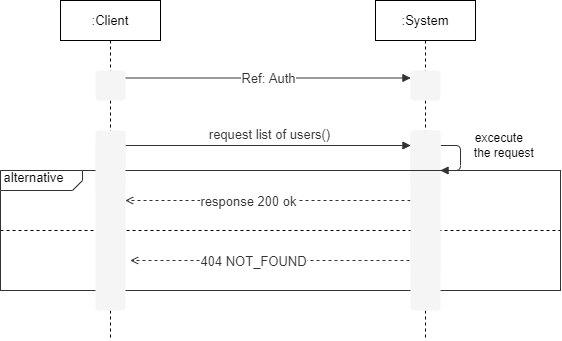

The diagram above was exported from draw.io. Its source (the exported page's mxGraphModel, read from the mxfile embedded in the PNG):
<mxGraphModel dx="868" dy="417" grid="1" gridSize="10" guides="1" tooltips="1" connect="1" arrows="1" fold="1" page="1" pageScale="1" pageWidth="827" pageHeight="1169" math="0" shadow="0">
  <root>
    <mxCell id="iHtmCWZsTmHVBYibSbR6-0" />
    <mxCell id="iHtmCWZsTmHVBYibSbR6-1" parent="iHtmCWZsTmHVBYibSbR6-0" />
    <mxCell id="iHtmCWZsTmHVBYibSbR6-2" value="&lt;span style=&quot;color: rgb(0 , 0 , 0) ; font-size: 13px&quot;&gt;:System&lt;/span&gt;" style="shape=umlLifeline;perimeter=lifelinePerimeter;whiteSpace=wrap;html=1;container=1;collapsible=0;recursiveResize=0;outlineConnect=0;fontColor=#FFFFFF;strokeColor=#000000;" vertex="1" parent="iHtmCWZsTmHVBYibSbR6-1">
      <mxGeometry x="425" y="150" width="100" height="340" as="geometry" />
    </mxCell>
    <UserObject label="" lucidchartObjectId="eeCeNMwcK5lN" id="BlyLNVyJKMqFSQO1l-jI-0">
      <mxCell style="html=1;jettySize=18;whiteSpace=wrap;fontSize=13;fontFamily=helvetica;strokeColor=#333333;strokeOpacity=100;strokeWidth=0.8;rounded=1;arcSize=10;edgeStyle=orthogonalEdgeStyle;startArrow=none;;endArrow=block;endFill=1;;exitY=0.281;exitPerimeter=0;entryY=0.488;entryPerimeter=0;" edge="1" parent="iHtmCWZsTmHVBYibSbR6-2">
        <mxGeometry width="100" height="100" relative="1" as="geometry">
          <Array as="points">
            <mxPoint x="85" y="145" generated="1" />
            <mxPoint x="85" y="170" generated="1" />
          </Array>
          <mxPoint x="65" y="145" as="sourcePoint" />
          <mxPoint x="65" y="170" as="targetPoint" />
        </mxGeometry>
      </mxCell>
    </UserObject>
    <mxCell id="BlyLNVyJKMqFSQO1l-jI-1" value="" style="text;html=1;resizable=0;labelBackgroundColor=#ffffff;align=center;verticalAlign=middle;;fontSize=13;" vertex="1" parent="BlyLNVyJKMqFSQO1l-jI-0">
      <mxGeometry relative="1" as="geometry" />
    </mxCell>
    <mxCell id="iHtmCWZsTmHVBYibSbR6-4" value="&lt;font color=&quot;#000000&quot;&gt;&lt;span style=&quot;font-size: 13px&quot;&gt;:Client&lt;/span&gt;&lt;/font&gt;" style="shape=umlLifeline;perimeter=lifelinePerimeter;whiteSpace=wrap;html=1;container=1;collapsible=0;recursiveResize=0;outlineConnect=0;fontColor=#FFFFFF;strokeColor=#000000;" vertex="1" parent="iHtmCWZsTmHVBYibSbR6-1">
      <mxGeometry x="110" y="150" width="100" height="340" as="geometry" />
    </mxCell>
    <UserObject label="" lucidchartObjectId="ndMzDBmFQiaB" id="iHtmCWZsTmHVBYibSbR6-5">
      <mxCell style="html=1;overflow=block;blockSpacing=1;whiteSpace=wrap;;whiteSpace=wrap;fontSize=13;spacing=0;strokeOpacity=0;fillOpacity=100;rounded=1;absoluteArcSize=1;arcSize=7.5;fillColor=#f5f5f5;strokeWidth=1.5;strokeColor=#666666;fontColor=#333333;" vertex="1" parent="iHtmCWZsTmHVBYibSbR6-4">
        <mxGeometry x="35" y="130" width="30" height="60" as="geometry" />
      </mxCell>
    </UserObject>
    <UserObject label="" lucidchartObjectId="QgMzucN.hJll" id="iHtmCWZsTmHVBYibSbR6-6">
      <mxCell style="html=1;overflow=block;blockSpacing=1;whiteSpace=wrap;;whiteSpace=wrap;fontSize=13;spacing=0;strokeOpacity=0;fillOpacity=100;rounded=1;absoluteArcSize=1;arcSize=7.5;fillColor=#f5f5f5;strokeWidth=1.5;strokeColor=#666666;fontColor=#333333;" vertex="1" parent="iHtmCWZsTmHVBYibSbR6-4">
        <mxGeometry x="350" y="130" width="30" height="60" as="geometry" />
      </mxCell>
    </UserObject>
    <UserObject label="" lucidchartObjectId="fhMzyjMU.WGP" id="iHtmCWZsTmHVBYibSbR6-7">
      <mxCell style="html=1;jettySize=18;whiteSpace=wrap;fontSize=13;fontFamily=helvetica;strokeColor=#333333;strokeOpacity=100;strokeWidth=0.8;rounded=1;arcSize=10;edgeStyle=orthogonalEdgeStyle;startArrow=none;;endArrow=block;endFill=1;;exitX=1;exitY=0.25;exitDx=0;exitDy=0;entryX=0;entryY=0.25;entryDx=0;entryDy=0;" edge="1" parent="iHtmCWZsTmHVBYibSbR6-4" source="iHtmCWZsTmHVBYibSbR6-5" target="iHtmCWZsTmHVBYibSbR6-6">
        <mxGeometry width="100" height="100" relative="1" as="geometry">
          <Array as="points" />
          <mxPoint x="80" y="140" as="sourcePoint" />
          <mxPoint x="350" y="140" as="targetPoint" />
        </mxGeometry>
      </mxCell>
    </UserObject>
    <mxCell id="iHtmCWZsTmHVBYibSbR6-8" value="request list of users()" style="text;html=1;resizable=0;labelBackgroundColor=#ffffff;align=center;verticalAlign=middle;fontColor=#333333;;fontSize=13;" vertex="1" parent="iHtmCWZsTmHVBYibSbR6-7">
      <mxGeometry relative="1" as="geometry">
        <mxPoint y="-11.500000000000682" as="offset" />
      </mxGeometry>
    </mxCell>
    <UserObject label="" lucidchartObjectId="fhMzFCCpxuK5" id="iHtmCWZsTmHVBYibSbR6-9">
      <mxCell style="html=1;jettySize=18;whiteSpace=wrap;fontSize=13;fontFamily=helvetica;strokeColor=#333333;strokeOpacity=100;dashed=1;fixDash=1;strokeWidth=0.8;rounded=1;arcSize=10;edgeStyle=orthogonalEdgeStyle;startArrow=none;;endArrow=open;;" edge="1" parent="iHtmCWZsTmHVBYibSbR6-4">
        <mxGeometry width="100" height="100" relative="1" as="geometry">
          <Array as="points">
            <mxPoint x="140" y="200" />
            <mxPoint x="140" y="200" />
          </Array>
          <mxPoint x="350" y="200" as="sourcePoint" />
          <mxPoint x="65" y="200" as="targetPoint" />
        </mxGeometry>
      </mxCell>
    </UserObject>
    <mxCell id="iHtmCWZsTmHVBYibSbR6-10" value="response 200 ok" style="text;html=1;resizable=0;labelBackgroundColor=#ffffff;align=center;verticalAlign=middle;fontColor=#333333;;fontSize=13;" vertex="1" parent="iHtmCWZsTmHVBYibSbR6-9">
      <mxGeometry x="0.14175621107384861" relative="1" as="geometry" />
    </mxCell>
    <mxCell id="iHtmCWZsTmHVBYibSbR6-11" value="" style="text;html=1;resizable=0;labelBackgroundColor=#ffffff;align=center;verticalAlign=middle;;fontSize=13;" vertex="1" parent="iHtmCWZsTmHVBYibSbR6-9">
      <mxGeometry relative="1" as="geometry">
        <mxPoint y="5" as="offset" />
      </mxGeometry>
    </mxCell>
    <UserObject label="" lucidchartObjectId="fhMzFCCpxuK5" id="iHtmCWZsTmHVBYibSbR6-12">
      <mxCell style="html=1;jettySize=18;whiteSpace=wrap;fontSize=13;fontFamily=helvetica;strokeColor=#333333;strokeOpacity=100;dashed=1;fixDash=1;strokeWidth=0.8;rounded=1;arcSize=10;edgeStyle=orthogonalEdgeStyle;startArrow=none;;endArrow=open;;" edge="1" parent="iHtmCWZsTmHVBYibSbR6-4">
        <mxGeometry width="100" height="100" relative="1" as="geometry">
          <Array as="points">
            <mxPoint x="70" y="260" />
          </Array>
          <mxPoint x="355" y="260" as="sourcePoint" />
          <mxPoint x="70" y="260" as="targetPoint" />
        </mxGeometry>
      </mxCell>
    </UserObject>
    <mxCell id="iHtmCWZsTmHVBYibSbR6-13" value="404 NOT_FOUND" style="text;html=1;resizable=0;labelBackgroundColor=#ffffff;align=center;verticalAlign=middle;fontColor=#333333;;fontSize=13;" vertex="1" parent="iHtmCWZsTmHVBYibSbR6-12">
      <mxGeometry x="0.14175621107384861" relative="1" as="geometry" />
    </mxCell>
    <mxCell id="iHtmCWZsTmHVBYibSbR6-14" value="" style="text;html=1;resizable=0;labelBackgroundColor=#ffffff;align=center;verticalAlign=middle;;fontSize=13;" vertex="1" parent="iHtmCWZsTmHVBYibSbR6-12">
      <mxGeometry relative="1" as="geometry">
        <mxPoint y="5" as="offset" />
      </mxGeometry>
    </mxCell>
    <UserObject label="" lucidchartObjectId="QgMzucN.hJll" id="iHtmCWZsTmHVBYibSbR6-15">
      <mxCell style="html=1;overflow=block;blockSpacing=1;whiteSpace=wrap;;whiteSpace=wrap;fontSize=13;spacing=0;strokeOpacity=0;fillOpacity=100;rounded=1;absoluteArcSize=1;arcSize=7.5;fillColor=#f5f5f5;strokeWidth=1.5;strokeColor=#666666;fontColor=#333333;" vertex="1" parent="iHtmCWZsTmHVBYibSbR6-4">
        <mxGeometry x="350" y="130" width="30" height="140" as="geometry" />
      </mxCell>
    </UserObject>
    <UserObject label="" lucidchartObjectId="TeMzheqAf.5g" id="iHtmCWZsTmHVBYibSbR6-20">
      <mxCell style="html=1;jettySize=18;whiteSpace=wrap;fontSize=13;fontFamily=helvetica;strokeColor=#333333;strokeOpacity=100;fixDash=1;strokeWidth=0.8;rounded=1;arcSize=10;edgeStyle=orthogonalEdgeStyle;startArrow=block;;endArrow=none;;startFill=1;endFill=0;entryX=1;entryY=0.25;entryDx=0;entryDy=0;exitX=0;exitY=0.25;exitDx=0;exitDy=0;" edge="1" parent="iHtmCWZsTmHVBYibSbR6-1" source="iHtmCWZsTmHVBYibSbR6-24" target="iHtmCWZsTmHVBYibSbR6-23">
        <mxGeometry width="100" height="100" relative="1" as="geometry">
          <Array as="points" />
          <mxPoint x="430" y="240" as="sourcePoint" />
          <mxPoint x="190" y="240" as="targetPoint" />
        </mxGeometry>
      </mxCell>
    </UserObject>
    <mxCell id="iHtmCWZsTmHVBYibSbR6-21" value="Ref: Auth" style="text;html=1;resizable=0;labelBackgroundColor=#ffffff;align=center;verticalAlign=middle;fontColor=#333333;;fontSize=13;" vertex="1" parent="iHtmCWZsTmHVBYibSbR6-20">
      <mxGeometry relative="1" as="geometry" />
    </mxCell>
    <mxCell id="iHtmCWZsTmHVBYibSbR6-22" value="" style="text;html=1;resizable=0;labelBackgroundColor=#ffffff;align=center;verticalAlign=middle;;fontSize=13;" vertex="1" parent="iHtmCWZsTmHVBYibSbR6-20">
      <mxGeometry relative="1" as="geometry">
        <mxPoint y="5" as="offset" />
      </mxGeometry>
    </mxCell>
    <UserObject label="" lucidchartObjectId="urMzfrBu7dAZ" id="iHtmCWZsTmHVBYibSbR6-23">
      <mxCell style="html=1;overflow=block;blockSpacing=1;whiteSpace=wrap;;whiteSpace=wrap;fontSize=13;spacing=0;strokeOpacity=0;fillOpacity=100;rounded=1;absoluteArcSize=1;arcSize=7.5;fillColor=#f5f5f5;strokeWidth=1.5;strokeColor=#666666;fontColor=#333333;" vertex="1" parent="iHtmCWZsTmHVBYibSbR6-1">
        <mxGeometry x="145" y="220" width="30" height="30" as="geometry" />
      </mxCell>
    </UserObject>
    <UserObject label="" lucidchartObjectId="urMzfrBu7dAZ" id="iHtmCWZsTmHVBYibSbR6-24">
      <mxCell style="html=1;overflow=block;blockSpacing=1;whiteSpace=wrap;;whiteSpace=wrap;fontSize=13;spacing=0;strokeOpacity=0;fillOpacity=100;rounded=1;absoluteArcSize=1;arcSize=7.5;fillColor=#f5f5f5;strokeWidth=1.5;strokeColor=#666666;fontColor=#333333;" vertex="1" parent="iHtmCWZsTmHVBYibSbR6-1">
        <mxGeometry x="460" y="220" width="30" height="30" as="geometry" />
      </mxCell>
    </UserObject>
    <mxCell id="iHtmCWZsTmHVBYibSbR6-25" value="" style="endArrow=none;dashed=1;html=1;" edge="1" parent="iHtmCWZsTmHVBYibSbR6-1">
      <mxGeometry width="50" height="50" relative="1" as="geometry">
        <mxPoint x="50" y="380" as="sourcePoint" />
        <mxPoint x="610" y="380" as="targetPoint" />
      </mxGeometry>
    </mxCell>
    <UserObject label="&amp;nbsp;alternative" lucidchartObjectId="cnpAC.JYooo3" id="iHtmCWZsTmHVBYibSbR6-26">
      <mxCell style="html=1;overflow=block;blockSpacing=1;whiteSpace=wrap;shape=mxgraph.sysml.package2;xSize=90;overflow=fill;whiteSpace=wrap;fontSize=13;align=center;align=left;spacing=0;strokeColor=#333333;strokeOpacity=100;fillOpacity=100;rounded=1;absoluteArcSize=1;arcSize=12;fillColor=#ffffff;strokeWidth=0.8;labelX=82;" vertex="1" parent="iHtmCWZsTmHVBYibSbR6-1">
        <mxGeometry x="50" y="320" width="560" height="120" as="geometry" />
      </mxCell>
    </UserObject>
    <UserObject label="" lucidchartObjectId="urMzfrBu7dAZ" id="iHtmCWZsTmHVBYibSbR6-27">
      <mxCell style="html=1;overflow=block;blockSpacing=1;whiteSpace=wrap;;whiteSpace=wrap;fontSize=13;spacing=0;strokeOpacity=0;fillOpacity=100;rounded=1;absoluteArcSize=1;arcSize=7.5;fillColor=#f5f5f5;strokeWidth=1.5;strokeColor=#666666;fontColor=#333333;" vertex="1" parent="iHtmCWZsTmHVBYibSbR6-1">
        <mxGeometry x="460" y="370" width="30" height="90" as="geometry" />
      </mxCell>
    </UserObject>
    <UserObject label="" lucidchartObjectId="urMzfrBu7dAZ" id="iHtmCWZsTmHVBYibSbR6-28">
      <mxCell style="html=1;overflow=block;blockSpacing=1;whiteSpace=wrap;;whiteSpace=wrap;fontSize=13;spacing=0;strokeOpacity=0;fillOpacity=100;rounded=1;absoluteArcSize=1;arcSize=7.5;fillColor=#f5f5f5;strokeWidth=1.5;strokeColor=#666666;fontColor=#333333;" vertex="1" parent="iHtmCWZsTmHVBYibSbR6-1">
        <mxGeometry x="145" y="290" width="30" height="170" as="geometry" />
      </mxCell>
    </UserObject>
    <mxCell id="UePWtDunWJaogacDnYVc-0" value="excecute &lt;br&gt;&amp;nbsp; the request" style="text;html=1;align=center;verticalAlign=middle;resizable=0;points=[];autosize=1;strokeColor=none;" vertex="1" parent="iHtmCWZsTmHVBYibSbR6-1">
      <mxGeometry x="510" y="280" width="80" height="30" as="geometry" />
    </mxCell>
  </root>
</mxGraphModel>